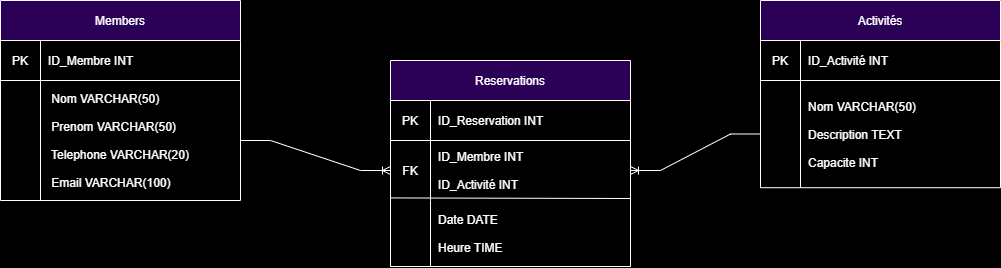

The diagram above was exported from draw.io. Its source (the exported page's mxGraphModel, read from the mxfile embedded in the PNG):
<mxGraphModel dx="1350" dy="528" grid="0" gridSize="10" guides="1" tooltips="1" connect="1" arrows="1" fold="1" page="0" pageScale="1" pageWidth="850" pageHeight="1100" background="#000000" math="0" shadow="0" extFonts="Permanent Marker^https://fonts.googleapis.com/css?family=Permanent+Marker">
  <root>
    <mxCell id="0" />
    <mxCell id="1" parent="0" />
    <mxCell id="C-vyLk0tnHw3VtMMgP7b-23" value="Members" style="shape=table;startSize=40;container=1;collapsible=1;childLayout=tableLayout;fixedRows=1;rowLines=0;fontStyle=0;align=center;resizeLast=1;fillColor=#2B0057;strokeColor=#ffffff;fontColor=#ffffff;swimlaneLine=1;" parent="1" vertex="1">
      <mxGeometry x="425" y="420" width="240" height="200" as="geometry" />
    </mxCell>
    <mxCell id="C-vyLk0tnHw3VtMMgP7b-24" value="" style="shape=partialRectangle;collapsible=0;dropTarget=0;pointerEvents=0;fillColor=none;points=[[0,0.5],[1,0.5]];portConstraint=eastwest;top=0;left=0;right=0;bottom=1;fontColor=#ffffff;swimlaneLine=1;strokeColor=#ffffff;fontStyle=0" parent="C-vyLk0tnHw3VtMMgP7b-23" vertex="1">
      <mxGeometry y="40" width="240" height="40" as="geometry" />
    </mxCell>
    <mxCell id="C-vyLk0tnHw3VtMMgP7b-25" value="PK" style="shape=partialRectangle;overflow=hidden;connectable=0;fillColor=none;top=0;left=0;bottom=0;right=0;fontStyle=0;fontColor=#ffffff;swimlaneLine=1;strokeColor=#000000;" parent="C-vyLk0tnHw3VtMMgP7b-24" vertex="1">
      <mxGeometry width="40" height="40" as="geometry">
        <mxRectangle width="40" height="40" as="alternateBounds" />
      </mxGeometry>
    </mxCell>
    <mxCell id="C-vyLk0tnHw3VtMMgP7b-26" value="ID_Membre INT" style="shape=partialRectangle;overflow=hidden;connectable=0;fillColor=none;top=0;left=0;bottom=0;right=0;align=left;spacingLeft=6;fontStyle=0;fontColor=#ffffff;swimlaneLine=1;strokeColor=#000000;" parent="C-vyLk0tnHw3VtMMgP7b-24" vertex="1">
      <mxGeometry x="40" width="200" height="40" as="geometry">
        <mxRectangle width="200" height="40" as="alternateBounds" />
      </mxGeometry>
    </mxCell>
    <mxCell id="C-vyLk0tnHw3VtMMgP7b-27" value="" style="shape=partialRectangle;collapsible=0;dropTarget=0;pointerEvents=0;points=[[0,0.5],[1,0.5]];portConstraint=eastwest;top=0;left=0;right=0;bottom=0;fillColor=none;fontColor=#ffffff;swimlaneLine=1;strokeColor=#000000;fontStyle=0" parent="C-vyLk0tnHw3VtMMgP7b-23" vertex="1">
      <mxGeometry y="80" width="240" height="120" as="geometry" />
    </mxCell>
    <mxCell id="C-vyLk0tnHw3VtMMgP7b-28" value="" style="shape=partialRectangle;overflow=hidden;connectable=0;fillColor=none;top=0;left=0;bottom=0;right=0;fontColor=#ffffff;swimlaneLine=1;strokeColor=#000000;fontStyle=0" parent="C-vyLk0tnHw3VtMMgP7b-27" vertex="1">
      <mxGeometry width="40" height="120" as="geometry">
        <mxRectangle width="40" height="120" as="alternateBounds" />
      </mxGeometry>
    </mxCell>
    <mxCell id="C-vyLk0tnHw3VtMMgP7b-29" value=" Nom VARCHAR(50)&#10;&#10; Prenom VARCHAR(50)&#10;&#10; Telephone VARCHAR(20)&#10;&#10; Email VARCHAR(100)" style="shape=partialRectangle;overflow=hidden;connectable=0;fillColor=none;top=0;left=0;bottom=0;right=0;align=left;spacingLeft=6;fontColor=#ffffff;swimlaneLine=1;strokeColor=#000000;fontStyle=0" parent="C-vyLk0tnHw3VtMMgP7b-27" vertex="1">
      <mxGeometry x="40" width="200" height="120" as="geometry">
        <mxRectangle width="200" height="120" as="alternateBounds" />
      </mxGeometry>
    </mxCell>
    <mxCell id="dapifkY1rmZ-Y5M-bhdM-1" value="Activités" style="shape=table;startSize=40;container=1;collapsible=1;childLayout=tableLayout;fixedRows=1;rowLines=0;fontStyle=0;align=center;resizeLast=1;fillStyle=auto;fillColor=#2b0057;strokeColor=#ffffff;fontColor=#ffffff;swimlaneLine=1;" parent="1" vertex="1">
      <mxGeometry x="1185" y="420" width="240" height="187.18748474121094" as="geometry">
        <mxRectangle x="110" y="360" width="100" height="40" as="alternateBounds" />
      </mxGeometry>
    </mxCell>
    <mxCell id="dapifkY1rmZ-Y5M-bhdM-2" value="" style="shape=partialRectangle;collapsible=0;dropTarget=0;pointerEvents=0;fillColor=none;points=[[0,0.5],[1,0.5]];portConstraint=eastwest;top=0;left=0;right=0;bottom=1;fontColor=#ffffff;swimlaneLine=1;strokeColor=#ffffff;fontStyle=0" parent="dapifkY1rmZ-Y5M-bhdM-1" vertex="1">
      <mxGeometry y="40" width="240" height="40" as="geometry" />
    </mxCell>
    <mxCell id="dapifkY1rmZ-Y5M-bhdM-3" value="PK" style="shape=partialRectangle;overflow=hidden;connectable=0;fillColor=none;top=0;left=0;bottom=0;right=0;fontStyle=0;fontColor=#ffffff;swimlaneLine=1;strokeColor=#000000;" parent="dapifkY1rmZ-Y5M-bhdM-2" vertex="1">
      <mxGeometry width="40" height="40" as="geometry">
        <mxRectangle width="40" height="40" as="alternateBounds" />
      </mxGeometry>
    </mxCell>
    <mxCell id="dapifkY1rmZ-Y5M-bhdM-4" value="ID_Activité INT" style="shape=partialRectangle;overflow=hidden;connectable=0;fillColor=none;top=0;left=0;bottom=0;right=0;align=left;spacingLeft=6;fontStyle=0;fontColor=#ffffff;swimlaneLine=1;strokeColor=#000000;" parent="dapifkY1rmZ-Y5M-bhdM-2" vertex="1">
      <mxGeometry x="40" width="200" height="40" as="geometry">
        <mxRectangle width="200" height="40" as="alternateBounds" />
      </mxGeometry>
    </mxCell>
    <mxCell id="dapifkY1rmZ-Y5M-bhdM-5" value="" style="shape=partialRectangle;collapsible=0;dropTarget=0;pointerEvents=0;points=[[0,0.5],[1,0.5]];portConstraint=eastwest;top=0;left=0;right=0;bottom=0;fillColor=none;fontColor=#ffffff;swimlaneLine=1;strokeColor=#000000;fontStyle=0" parent="dapifkY1rmZ-Y5M-bhdM-1" vertex="1">
      <mxGeometry y="80" width="240" height="107" as="geometry" />
    </mxCell>
    <mxCell id="dapifkY1rmZ-Y5M-bhdM-6" value="" style="shape=partialRectangle;overflow=hidden;connectable=0;fillColor=none;top=0;left=0;bottom=0;right=0;fontColor=#ffffff;swimlaneLine=1;strokeColor=#000000;fontStyle=0" parent="dapifkY1rmZ-Y5M-bhdM-5" vertex="1">
      <mxGeometry width="40" height="107" as="geometry">
        <mxRectangle width="40" height="107" as="alternateBounds" />
      </mxGeometry>
    </mxCell>
    <mxCell id="dapifkY1rmZ-Y5M-bhdM-7" value="Nom VARCHAR(50)&#10;&#10;Description TEXT&#10;&#10;Capacite INT" style="shape=partialRectangle;overflow=hidden;connectable=0;fillColor=none;top=0;left=0;bottom=0;right=0;align=left;spacingLeft=6;fontColor=#ffffff;swimlaneLine=1;strokeColor=#000000;fontStyle=0" parent="dapifkY1rmZ-Y5M-bhdM-5" vertex="1">
      <mxGeometry x="40" width="200" height="107" as="geometry">
        <mxRectangle width="200" height="107" as="alternateBounds" />
      </mxGeometry>
    </mxCell>
    <mxCell id="dapifkY1rmZ-Y5M-bhdM-8" value="Reservations" style="shape=table;startSize=40;container=1;collapsible=1;childLayout=tableLayout;fixedRows=1;rowLines=0;fontStyle=0;align=center;resizeLast=1;fillColor=#2B0057;strokeColor=#ffffff;fontColor=#ffffff;swimlaneLine=1;" parent="1" vertex="1">
      <mxGeometry x="815" y="480" width="240" height="206" as="geometry" />
    </mxCell>
    <mxCell id="dapifkY1rmZ-Y5M-bhdM-9" value="" style="shape=partialRectangle;collapsible=0;dropTarget=0;pointerEvents=0;fillColor=none;points=[[0,0.5],[1,0.5]];portConstraint=eastwest;top=0;left=0;right=0;bottom=1;fontColor=#ffffff;swimlaneLine=1;strokeColor=#ffffff;fontStyle=0" parent="dapifkY1rmZ-Y5M-bhdM-8" vertex="1">
      <mxGeometry y="40" width="240" height="40" as="geometry" />
    </mxCell>
    <mxCell id="dapifkY1rmZ-Y5M-bhdM-10" value="PK" style="shape=partialRectangle;overflow=hidden;connectable=0;fillColor=none;top=0;left=0;bottom=0;right=0;fontStyle=0;fontColor=#ffffff;swimlaneLine=1;strokeColor=#000000;" parent="dapifkY1rmZ-Y5M-bhdM-9" vertex="1">
      <mxGeometry width="40" height="40" as="geometry">
        <mxRectangle width="40" height="40" as="alternateBounds" />
      </mxGeometry>
    </mxCell>
    <mxCell id="dapifkY1rmZ-Y5M-bhdM-11" value="ID_Reservation INT" style="shape=partialRectangle;overflow=hidden;connectable=0;fillColor=none;top=0;left=0;bottom=0;right=0;align=left;spacingLeft=6;fontStyle=0;fontColor=#ffffff;swimlaneLine=1;strokeColor=#000000;" parent="dapifkY1rmZ-Y5M-bhdM-9" vertex="1">
      <mxGeometry x="40" width="200" height="40" as="geometry">
        <mxRectangle width="200" height="40" as="alternateBounds" />
      </mxGeometry>
    </mxCell>
    <mxCell id="dapifkY1rmZ-Y5M-bhdM-12" value="" style="shape=partialRectangle;collapsible=0;dropTarget=0;pointerEvents=0;fillColor=none;points=[[0,0.5],[1,0.5]];portConstraint=eastwest;top=0;left=0;right=0;bottom=0;strokeColor=#ffffff;fontColor=#ffffff;swimlaneLine=1;fontStyle=0" parent="dapifkY1rmZ-Y5M-bhdM-8" vertex="1">
      <mxGeometry y="80" width="240" height="60" as="geometry" />
    </mxCell>
    <mxCell id="dapifkY1rmZ-Y5M-bhdM-13" value="FK" style="shape=partialRectangle;overflow=hidden;connectable=0;fillColor=none;top=0;left=0;bottom=0;right=0;fontStyle=0;fontColor=#ffffff;swimlaneLine=1;strokeColor=#000000;" parent="dapifkY1rmZ-Y5M-bhdM-12" vertex="1">
      <mxGeometry width="40" height="60" as="geometry">
        <mxRectangle width="40" height="60" as="alternateBounds" />
      </mxGeometry>
    </mxCell>
    <mxCell id="dapifkY1rmZ-Y5M-bhdM-14" value="ID_Membre INT&#10;&#10;ID_Activité INT" style="shape=partialRectangle;overflow=hidden;connectable=0;fillColor=none;top=0;left=0;bottom=0;right=0;align=left;spacingLeft=6;fontColor=#ffffff;swimlaneLine=1;strokeColor=#ffffff;fontStyle=0" parent="dapifkY1rmZ-Y5M-bhdM-12" vertex="1">
      <mxGeometry x="40" width="200" height="60" as="geometry">
        <mxRectangle width="200" height="60" as="alternateBounds" />
      </mxGeometry>
    </mxCell>
    <mxCell id="vuvdmr073njpiiaUVQhd-1" value="" style="shape=partialRectangle;collapsible=0;dropTarget=0;pointerEvents=0;fillColor=none;points=[[0,0.5],[1,0.5]];portConstraint=eastwest;top=0;left=0;right=0;bottom=1;fontColor=#ffffff;swimlaneLine=1;strokeColor=#ffffff;fontStyle=0" vertex="1" parent="dapifkY1rmZ-Y5M-bhdM-8">
      <mxGeometry y="140" width="240" height="66" as="geometry" />
    </mxCell>
    <mxCell id="vuvdmr073njpiiaUVQhd-2" value="" style="shape=partialRectangle;overflow=hidden;connectable=0;fillColor=none;top=0;left=0;bottom=0;right=0;fontStyle=0;fontColor=#ffffff;swimlaneLine=1;strokeColor=#000000;" vertex="1" parent="vuvdmr073njpiiaUVQhd-1">
      <mxGeometry width="40" height="66" as="geometry">
        <mxRectangle width="40" height="66" as="alternateBounds" />
      </mxGeometry>
    </mxCell>
    <mxCell id="vuvdmr073njpiiaUVQhd-3" value="Date DATE&#10;&#10;Heure TIME" style="shape=partialRectangle;overflow=hidden;connectable=0;fillColor=none;top=0;left=0;bottom=0;right=0;align=left;spacingLeft=6;fontStyle=0;fontColor=#ffffff;swimlaneLine=1;strokeColor=#ffffff;" vertex="1" parent="vuvdmr073njpiiaUVQhd-1">
      <mxGeometry x="40" width="200" height="66" as="geometry">
        <mxRectangle width="200" height="66" as="alternateBounds" />
      </mxGeometry>
    </mxCell>
    <mxCell id="vuvdmr073njpiiaUVQhd-4" value="" style="endArrow=none;html=1;rounded=0;exitX=-0.001;exitY=-0.039;exitDx=0;exitDy=0;exitPerimeter=0;strokeColor=#ffffff;fontStyle=0" edge="1" parent="dapifkY1rmZ-Y5M-bhdM-8" source="vuvdmr073njpiiaUVQhd-1">
      <mxGeometry width="50" height="50" relative="1" as="geometry">
        <mxPoint x="43" y="222" as="sourcePoint" />
        <mxPoint x="240" y="138" as="targetPoint" />
      </mxGeometry>
    </mxCell>
    <mxCell id="dapifkY1rmZ-Y5M-bhdM-19" value="" style="edgeStyle=entityRelationEdgeStyle;fontSize=12;html=1;endArrow=ERoneToMany;rounded=0;exitX=1;exitY=0.5;exitDx=0;exitDy=0;fontColor=#ffffff;swimlaneLine=1;strokeColor=#ffffff;fontStyle=0" parent="1" source="C-vyLk0tnHw3VtMMgP7b-27" target="dapifkY1rmZ-Y5M-bhdM-12" edge="1">
      <mxGeometry width="100" height="100" relative="1" as="geometry">
        <mxPoint x="665" y="670" as="sourcePoint" />
        <mxPoint x="765" y="570" as="targetPoint" />
      </mxGeometry>
    </mxCell>
    <mxCell id="dapifkY1rmZ-Y5M-bhdM-20" value="" style="edgeStyle=entityRelationEdgeStyle;fontSize=12;html=1;endArrow=ERoneToMany;rounded=0;exitX=0;exitY=0.5;exitDx=0;exitDy=0;entryX=1;entryY=0.5;entryDx=0;entryDy=0;fontColor=#ffffff;swimlaneLine=1;strokeColor=#ffffff;fontStyle=0" parent="1" source="dapifkY1rmZ-Y5M-bhdM-5" target="dapifkY1rmZ-Y5M-bhdM-12" edge="1">
      <mxGeometry width="100" height="100" relative="1" as="geometry">
        <mxPoint x="1095" y="560" as="sourcePoint" />
        <mxPoint x="1255" y="680" as="targetPoint" />
      </mxGeometry>
    </mxCell>
  </root>
</mxGraphModel>